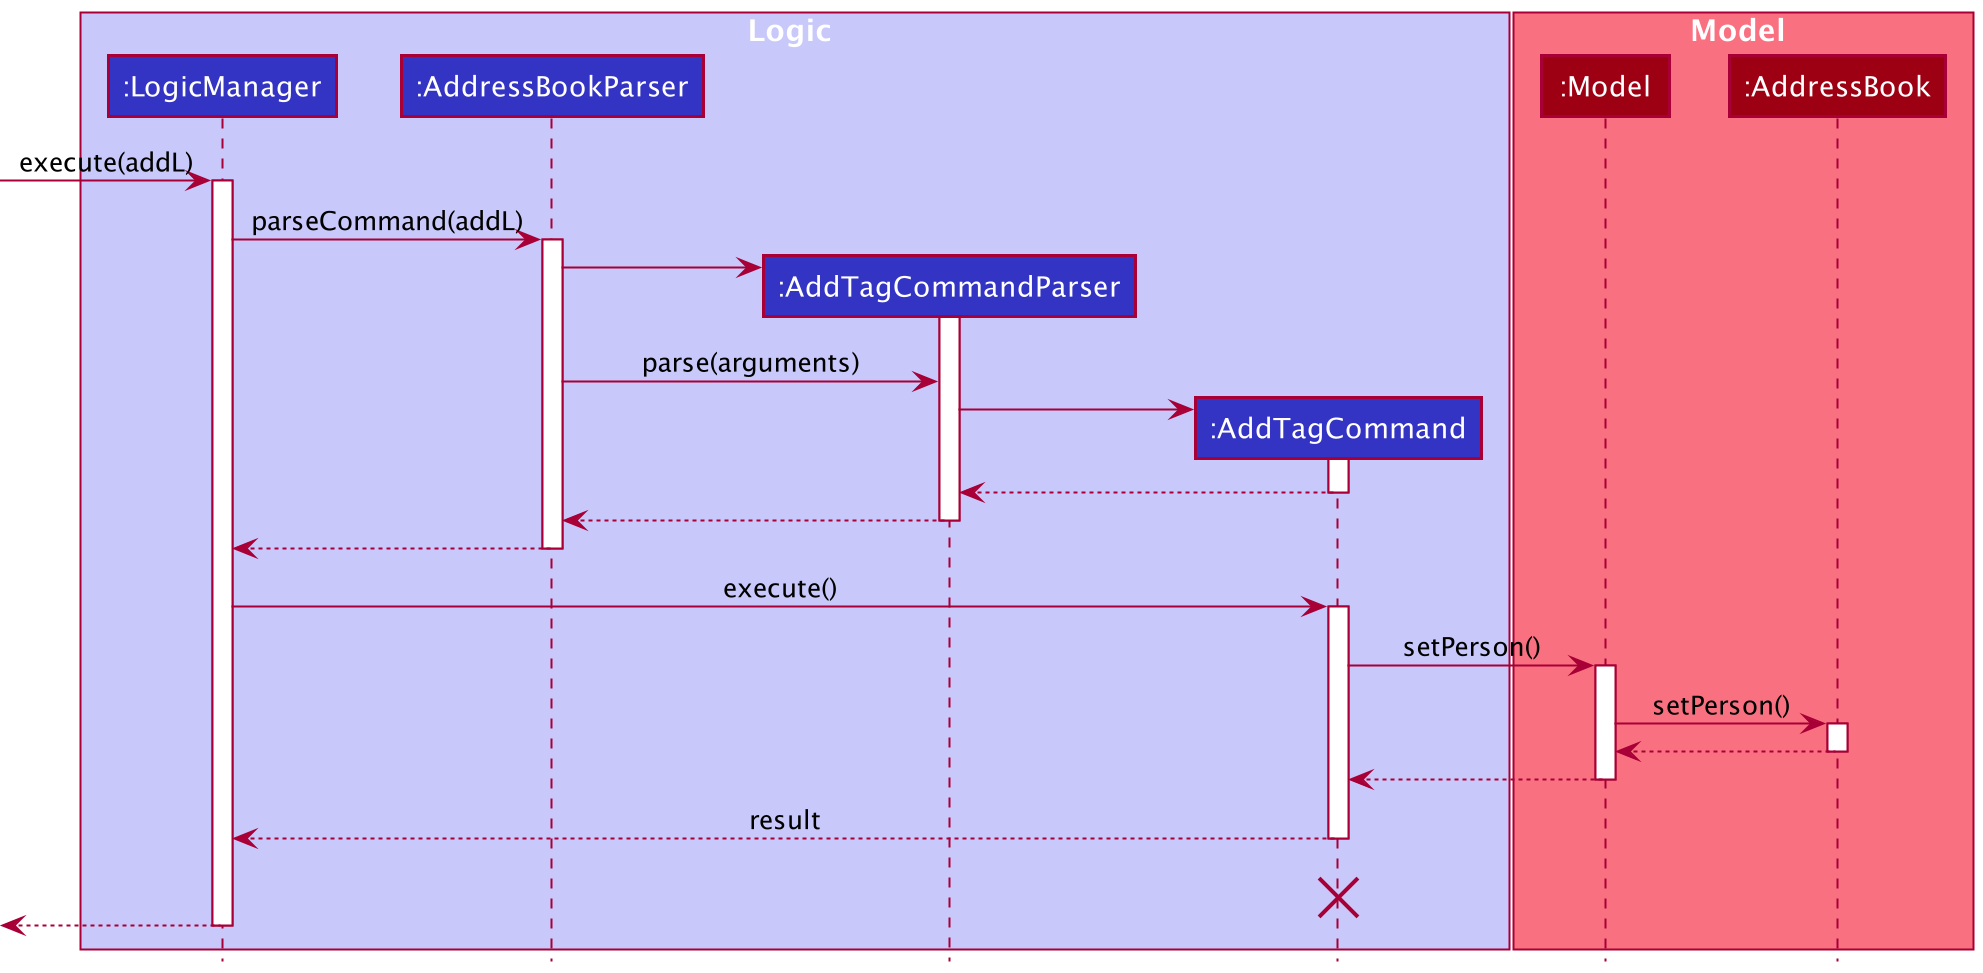

The diagram above was rendered by PlantUML. Its source (embedded in the PNG):
@startuml
!include style.puml

box Logic LOGIC_COLOR_T1
participant ":LogicManager" as LogicManager LOGIC_COLOR
participant ":AddressBookParser" as AddressBookParser LOGIC_COLOR
participant ":AddTagCommandParser" as AddTagCommandParser LOGIC_COLOR
participant ":AddTagCommand" as AddTagCommand LOGIC_COLOR
end box

box Model MODEL_COLOR_T1
participant ":Model" as Model MODEL_COLOR
participant ":AddressBook" as AddressBook MODEL_COLOR
end box
[-> LogicManager : execute(addL)
activate LogicManager

LogicManager -> AddressBookParser : parseCommand(addL)
activate AddressBookParser

create AddTagCommandParser
AddressBookParser -> AddTagCommandParser
activate AddTagCommandParser

AddressBookParser -> AddTagCommandParser : parse(arguments)

create AddTagCommand
AddTagCommandParser -> AddTagCommand
activate AddTagCommand

AddTagCommand --> AddTagCommandParser
deactivate AddTagCommand

AddTagCommandParser --> AddressBookParser
deactivate AddTagCommandParser

AddressBookParser --> LogicManager
deactivate AddressBookParser

LogicManager -> AddTagCommand : execute()
activate AddTagCommand

AddTagCommand -> Model : setPerson()
activate Model

Model -> AddressBook : setPerson()
activate AddressBook

AddressBook --> Model :
deactivate AddressBook

Model --> AddTagCommand
deactivate Model

AddTagCommand --> LogicManager : result
deactivate AddTagCommand
AddTagCommand -[hidden]-> LogicManager : result
destroy AddTagCommand

[<--LogicManager
deactivate LogicManager
@enduml